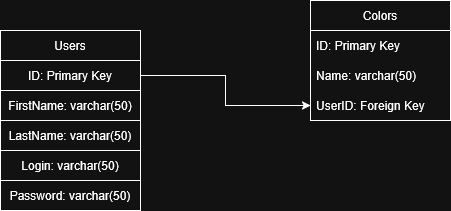

The diagram above was exported from draw.io. Its source (the exported page's mxGraphModel, read from the mxfile embedded in the PNG):
<mxGraphModel dx="1042" dy="563" grid="1" gridSize="10" guides="1" tooltips="1" connect="1" arrows="1" fold="1" page="1" pageScale="1" pageWidth="850" pageHeight="1100" math="0" shadow="0">
  <root>
    <mxCell id="0" />
    <mxCell id="1" parent="0" />
    <mxCell id="fX25XcZDo6WqACqVACVT-3" parent="1" style="swimlane;fontStyle=0;childLayout=stackLayout;horizontal=1;startSize=30;horizontalStack=0;resizeParent=1;resizeParentMax=0;resizeLast=0;collapsible=1;marginBottom=0;whiteSpace=wrap;html=1;" value="Colors" vertex="1">
      <mxGeometry height="120" width="140" x="530" y="170" as="geometry" />
    </mxCell>
    <mxCell id="fX25XcZDo6WqACqVACVT-4" parent="fX25XcZDo6WqACqVACVT-3" style="text;strokeColor=none;fillColor=none;align=left;verticalAlign=middle;spacingLeft=4;spacingRight=4;overflow=hidden;points=[[0,0.5],[1,0.5]];portConstraint=eastwest;rotatable=0;whiteSpace=wrap;html=1;" value="ID: Primary Key" vertex="1">
      <mxGeometry height="30" width="140" y="30" as="geometry" />
    </mxCell>
    <mxCell id="fX25XcZDo6WqACqVACVT-5" parent="fX25XcZDo6WqACqVACVT-3" style="text;strokeColor=none;fillColor=none;align=left;verticalAlign=middle;spacingLeft=4;spacingRight=4;overflow=hidden;points=[[0,0.5],[1,0.5]];portConstraint=eastwest;rotatable=0;whiteSpace=wrap;html=1;" value="Name: varchar(50)" vertex="1">
      <mxGeometry height="30" width="140" y="60" as="geometry" />
    </mxCell>
    <mxCell id="fX25XcZDo6WqACqVACVT-6" parent="fX25XcZDo6WqACqVACVT-3" style="text;strokeColor=none;fillColor=none;align=left;verticalAlign=middle;spacingLeft=4;spacingRight=4;overflow=hidden;points=[[0,0.5],[1,0.5]];portConstraint=eastwest;rotatable=0;whiteSpace=wrap;html=1;" value="UserID: Foreign Key" vertex="1">
      <mxGeometry height="30" width="140" y="90" as="geometry" />
    </mxCell>
    <mxCell id="fX25XcZDo6WqACqVACVT-7" parent="1" style="swimlane;fontStyle=0;childLayout=stackLayout;horizontal=1;startSize=30;horizontalStack=0;resizeParent=1;resizeParentMax=0;resizeLast=0;collapsible=1;marginBottom=0;whiteSpace=wrap;html=1;" value="Users" vertex="1">
      <mxGeometry height="180" width="140" x="220" y="200" as="geometry" />
    </mxCell>
    <mxCell id="vsVij7kA34tQ5Tdx31WL-1" parent="fX25XcZDo6WqACqVACVT-7" style="rounded=0;whiteSpace=wrap;html=1;" value="ID: Primary Key" vertex="1">
      <mxGeometry height="30" width="140" y="30" as="geometry" />
    </mxCell>
    <mxCell id="vsVij7kA34tQ5Tdx31WL-2" parent="fX25XcZDo6WqACqVACVT-7" style="rounded=0;whiteSpace=wrap;html=1;" value="FirstName: varchar(50)" vertex="1">
      <mxGeometry height="30" width="140" y="60" as="geometry" />
    </mxCell>
    <mxCell id="vsVij7kA34tQ5Tdx31WL-3" parent="fX25XcZDo6WqACqVACVT-7" style="rounded=0;whiteSpace=wrap;html=1;" value="LastName: varchar(50)" vertex="1">
      <mxGeometry height="30" width="140" y="90" as="geometry" />
    </mxCell>
    <mxCell id="vsVij7kA34tQ5Tdx31WL-5" parent="fX25XcZDo6WqACqVACVT-7" style="rounded=0;whiteSpace=wrap;html=1;" value="Login: varchar(50)" vertex="1">
      <mxGeometry height="30" width="140" y="120" as="geometry" />
    </mxCell>
    <mxCell id="vsVij7kA34tQ5Tdx31WL-6" parent="fX25XcZDo6WqACqVACVT-7" style="rounded=0;whiteSpace=wrap;html=1;" value="Password: varchar(50)" vertex="1">
      <mxGeometry height="30" width="140" y="150" as="geometry" />
    </mxCell>
    <mxCell id="vsVij7kA34tQ5Tdx31WL-8" edge="1" parent="1" source="vsVij7kA34tQ5Tdx31WL-1" style="edgeStyle=orthogonalEdgeStyle;rounded=0;orthogonalLoop=1;jettySize=auto;html=1;entryX=0;entryY=0.5;entryDx=0;entryDy=0;" target="fX25XcZDo6WqACqVACVT-6">
      <mxGeometry relative="1" as="geometry" />
    </mxCell>
  </root>
</mxGraphModel>